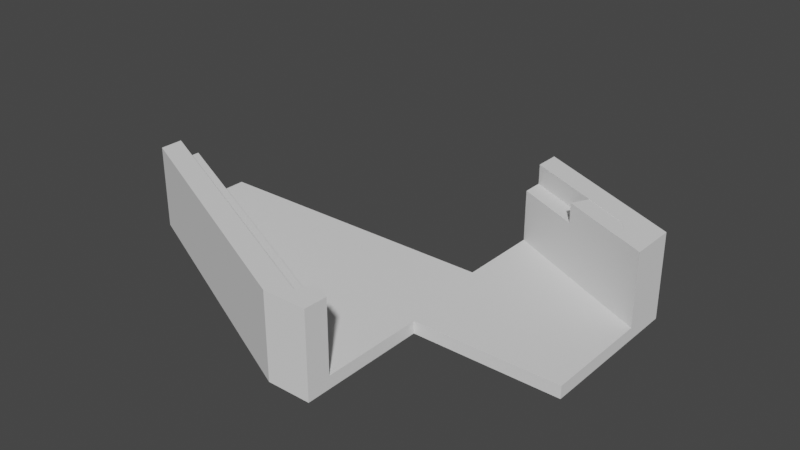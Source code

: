 # Source: Bottom-B.blend  (saved by Blender 2.81.16; exported with 4.5.12 LTS)
import bpy
from mathutils import Matrix  # noqa: F401  (used for matrix-valued properties, if any)

bpy.ops.wm.read_factory_settings(use_empty=True)
scene = bpy.context.scene
scene.name = 'Scene'

# ---- collections
col_collection = bpy.data.collections.new('Collection'); scene.collection.children.link(col_collection)

# ---- world
world_world = bpy.data.worlds.new('World'); scene.world = world_world
world_world.use_nodes = True; world_world.node_tree.nodes.clear()
_N = world_world.node_tree.nodes; _L = world_world.node_tree.links
n0 = _N.new('ShaderNodeOutputWorld'); n0.name = 'World Output'; n0.location = (300, 300)
n1 = _N.new('ShaderNodeBackground'); n1.name = 'Background'; n1.location = (10, 300)
n1.inputs[0].default_value = (0.05088, 0.05088, 0.05088, 1.0)
_L.new(n1.outputs[0], n0.inputs[0])
n0.is_active_output = True
world_world.color = (0.05088, 0.05088, 0.05088)
world_world.use_sun_shadow = False
world_world.sun_shadow_jitter_overblur = 0.0

# ---- meshes
me_leftbottom_b_000 = bpy.data.meshes.new('LeftBottom-B-000')
me_leftbottom_b_000.from_pydata([(50.08, 15.89, 20.62), (19.06, -47.37, 20.62), (19.9, -48.82, 20.62), (19.29, -46.93, 20.62), (53.69, 11.94, 20.62), (54.12, 9.632, 20.62), (18.62, -48.21, 20.62), (-19.74, -30.33, 20.62), (-19.1, -30.64, 20.62), (19.32, -46.86, 20.62), (19.3, -46.89, 20.62), (-38.6, -21.54, 20.62), (19.35, -46.81, 20.62), (19.05, -47.38, 20.62), (40.68, 20.25, 20.62), (0.4006, -39.73, 20.62), (18.89, -47.68, 20.62), (18.9, -47.66, 20.62), (18.67, -48.1, 20.62), (18.91, -47.64, 20.62), (19.01, -47.46, 20.62), (18.91, -47.65, 20.62), (23.73, -49.43, 20.62), (22.16, -49.44, 20.62), (22.95, -49.48, 20.62), (39.11, 17.24, 20.62), (39.13, 17.27, 20.62), (39.09, 17.19, 20.62), (21.39, -49.32, 20.62), (24.5, -49.28, 20.62), (20.63, -49.11, 20.62), (53.39, 12.66, 20.62), (52.54, 13.97, 20.62), (54.06, 10.41, 20.62), (53.92, 11.19, 20.62), (52.0, 14.55, 20.62), (53.0, 13.34, 20.62), (50.77, 15.52, 20.62), (51.41, 15.07, 20.62), (50.77, 15.52, 20.7), (50.1, 15.87, 20.7), (51.41, 15.07, 20.7), (50.79, 15.5, 20.7), (52.0, 14.55, 20.7), (51.43, 15.05, 20.7), (52.02, 14.53, 20.7), (52.98, 13.36, 20.7), (52.54, 13.97, 20.7), (53.01, 13.32, 20.7), (53.0, 13.34, 20.7), (53.4, 12.64, 20.7), (53.39, 12.66, 20.7), (53.7, 11.91, 20.7), (53.69, 11.94, 20.7), (53.92, 11.16, 20.7), (53.92, 11.19, 20.7), (54.06, 10.39, 20.7), (54.06, 10.41, 20.7), (54.11, 9.604, 20.7), (54.12, 9.632, 20.7), (24.5, -49.28, 20.7), (23.73, -49.43, 20.7), (24.47, -49.29, 20.7), (22.95, -49.48, 20.7), (23.7, -49.43, 20.7), (22.16, -49.44, 20.7), (22.92, -49.48, 20.7), (21.39, -49.32, 20.7), (22.13, -49.44, 20.7), (20.63, -49.11, 20.7), (21.36, -49.32, 20.7), (19.9, -48.82, 20.7), (20.6, -49.1, 20.7), (18.62, -48.21, 15.8), (40.68, 20.25, 15.8), (0.9846, -35.82, 15.8), (-38.94, -19.99, 15.8), (-39.52, -21.11, 15.8), (-18.98, -27.9, 15.8), (-20.14, -30.14, 15.8), (-0.7574, -39.17, 15.8), (-0.1774, -38.05, 15.8), (-20.14, -30.14, 18.21), (-0.7574, -39.17, 17.01), (-0.7574, -39.17, 19.41), (50.08, 15.89, 20.7), (-38.6, -21.54, 20.7), (-22.64, -28.98, 20.7), (-39.52, -21.11, 17.01), (16.36, -47.17, 20.7), (0.4006, -39.73, 20.7), (-15.56, -32.29, 20.7), (61.02, -0.002254, 0.0), (-19.1, -30.64, 20.7), (-18.64, -30.85, 20.7), (17.13, -47.53, 20.7), (18.98, -48.39, 20.7), (-42.55, 1.402, 0.0), (-42.54, 1.402, 0.0), (-42.54, 1.386, 0.0), (-42.54, 1.352, 0.0), (-42.55, 1.42, 0.0), (-42.55, 1.428, 0.0), (30.51, 26.05, 0.0), (-41.64, 1.352, 0.0), (-22.77, -0.1563, 0.0), (-21.32, -0.1563, 0.0), (30.51, -0.002254, 0.0), (-41.17, -26.13, 0.0), (-0.001384, -26.05, 0.0), (-0.001384, -0.002254, 0.0), (-30.51, -26.05, 0.0), (61.02, 5.736, 3.031), (61.02, 5.153, 3.031), (61.02, 3.088, 3.031), (20.79, -44.23, 20.62), (20.7, -44.19, 20.3), (20.7, -44.19, 18.32), (13.8, -40.98, 15.8), (12.65, -40.44, 15.8), (20.7, -44.19, 15.8), (20.7, -44.19, 20.62), (20.7, -44.19, 20.62), (20.7, -44.19, 20.62), (0.9846, -35.0, 15.8), (-40.96, -15.44, 15.8), (-23.03, -23.8, 15.8), (-22.82, -23.9, 15.8), (-21.69, -24.43, 15.8), (0.4576, -34.75, 15.8), (-3.136, -33.08, 15.8), (-18.98, -25.69, 15.8), (-19.37, -25.51, 15.8), (61.02, 5.736, 3.131), (61.02, 5.736, 3.099), (61.02, 5.736, 3.27), (61.02, 5.736, 20.7), (61.02, 5.736, 20.54), (58.51, 6.906, 20.7), (54.09, 8.966, 20.7), (58.58, 6.873, 20.7), (48.44, 11.6, 20.62), (48.37, 11.63, 20.62), (48.91, 11.38, 20.62), (49.33, 11.19, 20.62), (48.83, 11.42, 20.62), (49.98, 10.88, 20.62), (49.88, 10.93, 20.62), (49.41, 11.15, 20.62), (50.64, 10.58, 20.62), (50.5, 10.64, 20.62), (52.43, 9.739, 20.62), (52.04, 9.923, 20.62), (51.42, 10.21, 20.62), (51.2, 10.31, 20.62), (54.09, 8.966, 20.62), (54.09, 8.966, 20.63), (53.04, 9.454, 20.62), (36.71, 17.07, 15.8), (38.58, 16.2, 15.8), (38.58, 16.2, 20.32), (38.58, 16.2, 20.62), (39.17, 15.93, 20.62), (38.58, 16.2, 20.29), (38.58, 16.2, 20.16), (39.21, 15.91, 20.62), (47.2, 12.18, 20.62), (47.16, 12.2, 20.62), (42.53, 14.36, 20.62), (44.51, 13.43, 20.62), (44.92, 13.24, 20.62), (44.6, 13.39, 20.62), (44.7, 13.34, 20.62), (39.47, 15.78, 20.62), (42.46, 14.39, 20.62), (44.81, 13.29, 20.62), (42.41, 14.41, 20.62), (48.0, 11.8, 20.62), (47.95, 11.83, 20.62), (47.59, 12.0, 20.62), (47.54, 12.02, 20.62), (35.93, 17.43, 15.8), (61.02, -20.65, 1.725), (61.02, -20.65, 1.393), (61.02, -20.65, 3.031), (61.02, -20.65, 0.0), (25.13, -20.65, 3.031), (36.83, -20.65, 0.0), (30.51, -20.65, 0.0), (25.13, -20.65, 0.0), (25.13, -46.26, 3.031), (25.13, -21.46, 0.0), (25.13, -26.05, 0.0), (25.13, -30.64, 0.0), (25.13, -52.1, 2.728), (25.13, -52.1, 20.7), (25.13, -52.1, 18.33), (25.13, -52.1, 13.58), (25.13, -52.1, 5.531), (25.13, -52.1, 2.227), (25.13, -52.1, 2.604), (25.13, -49.92, 20.7), (25.13, -49.93, 20.7), (25.13, -49.92, 20.7), (25.13, -49.85, 20.7), (25.13, -49.84, 20.7), (25.13, -49.68, 20.7), (25.13, -49.41, 20.7), (25.13, -49.09, 20.7), (25.13, -52.1, 0.0), (25.13, -46.26, 20.62), (25.13, -47.56, 20.62), (25.13, -47.87, 20.62), (25.13, -48.17, 20.62), (25.13, -47.76, 20.62), (25.13, -48.46, 20.62), (25.13, -48.76, 20.62), (25.13, -49.05, 20.62), (25.13, -49.06, 20.62), (25.13, -49.09, 20.62), (25.13, -49.09, 20.69), (25.13, -52.1, 0.6491), (25.13, -52.1, 0.9269), (-52.67, -9.98, 3.031), (-52.67, -0.6672, 0.0), (-52.67, -0.7235, 0.0), (-52.67, -7.948, 0.0), (-52.67, -20.01, 0.0), (-52.67, -12.23, 0.0), (-52.67, -8.384, 0.0), (-52.67, -9.98, 15.8), (-52.67, -8.034, 0.0), (-52.67, -7.975, 0.0), (-52.67, -7.98, 0.0), (-52.67, -7.951, 0.0), (-52.67, -7.958, 0.0), (-52.67, -7.987, 0.0), (-52.67, -8.0, 0.0), (-52.67, -13.25, 15.8), (-52.67, -14.11, 15.8), (-52.67, -14.55, 15.8), (-52.67, -14.98, 15.8), (-52.67, -14.98, 16.19), (-52.67, -14.98, 19.56), (-52.67, -14.12, 15.8), (-52.67, -14.98, 20.62), (-52.67, -14.98, 20.62), (-52.67, -14.98, 20.27), (-52.67, -14.98, 20.69), (-52.67, -14.98, 20.7), (-52.67, -14.98, 20.7), (22.33, 3.469, 3.031), (1.23, 3.469, 0.0), (4.064, 3.469, 0.0), (22.33, 3.469, -3.815e-06), (-0.1993, 3.469, 0.0), (-18.55, 3.469, 0.0), (-18.75, 3.469, 0.0), (-18.85, 3.469, 0.0), (-22.74, 3.469, 0.0), (-20.1, 3.469, 0.0), (-39.47, 3.469, 0.0), (-39.25, 3.469, 0.0), (-40.31, 3.469, 0.0), (-40.3, 3.469, 0.0), (-40.3, 3.469, 0.0), (-40.26, 3.469, 0.0), (-40.29, 3.469, 0.0), (-42.52, 3.469, 0.0), (-40.34, 3.469, 0.0), (-40.34, 3.469, 0.0), (-40.33, 3.469, 0.0), (-40.32, 3.469, 0.0), (-50.4, 3.469, 0.0), (-50.38, 3.469, 0.0), (-52.67, 3.469, 0.0), (-52.67, 3.469, 3.031), (22.33, 28.82, 20.62), (22.33, 28.82, 20.62), (22.33, 28.82, 20.7), (22.33, 35.82, 20.7), (22.33, 28.82, 20.64), (22.33, 28.82, 20.62), (22.33, 28.8, 20.62), (22.33, 52.1, 7.862), (22.33, 23.78, 3.031), (22.33, 25.99, 0.0), (22.33, 28.8, 18.03), (22.33, 28.8, 15.8), (22.33, 28.8, 17.41), (22.33, 28.8, 17.42), (22.33, 28.79, 15.8), (22.33, 28.78, 15.8), (22.33, 26.82, 15.8), (22.33, 26.75, 15.8), (22.33, 23.78, 15.8), (22.33, 19.07, 0.0), (-29.97, 3.469, 3.031), (-26.09, 3.469, 0.6555), (-25.9, 3.469, 0.5396), (22.33, 38.04, 14.65), (22.33, 30.2, 18.06), (22.33, 28.81, 18.67), (22.33, 29.58, 18.33), (22.33, 28.81, 18.67), (-25.02, 3.469, 1.907e-06), (22.33, 28.8, 18.67), (-29.97, 3.469, 3.031), (34.31, 29.3, 0.0), (61.02, 16.84, 2.381), (54.76, 19.76, 20.7), (54.77, 19.76, 20.7), (53.41, 20.39, 20.7), (53.91, 20.16, 20.7), (55.1, 19.6, 20.7), (55.36, 19.48, 20.7), (51.68, 21.2, 20.7), (51.7, 21.19, 20.7), (52.88, 20.64, 20.7), (55.56, 19.39, 20.7), (55.69, 19.33, 20.7), (52.3, 20.91, 20.7), (52.86, 20.65, 20.7), (55.09, 19.61, 20.7), (52.28, 20.92, 20.7), (41.28, 26.05, 0.0), (55.56, 19.39, 20.7), (54.36, 19.95, 20.7), (61.02, 16.84, 20.7), (61.02, 16.84, 15.62), (61.02, 16.84, 6.69), (61.02, 16.84, 0.0), (61.02, 16.84, 1.405), (27.48, 32.49, 0.0), (46.45, 23.63, 20.7), (22.33, 34.88, 0.0), (22.33, 34.88, 20.7), (14.49, -52.1, 16.45), (14.49, -52.1, 20.7), (5.116, -47.73, 0.0), (14.49, -52.1, 7.951), (14.49, -52.1, 0.3742), (14.15, -51.94, 20.7), (14.49, -52.1, 0.0), (14.49, -52.1, 2.391), (14.49, -52.1, 7.406), (14.49, -52.1, 1.951), (14.49, -52.1, 2.169), (14.49, -52.1, 1.202), (8.988, -49.54, 20.7), (8.972, -49.53, 20.7), (8.97, -49.53, 20.7), (8.534, -49.33, 20.7), (8.447, -49.29, 20.7), (7.786, -48.98, 20.7), (10.51, -50.25, 20.7), (9.392, -49.73, 20.7), (9.383, -49.72, 20.7), (9.379, -49.72, 20.7), (9.052, -49.57, 20.7), (7.656, -48.92, 20.7), (6.333, -48.3, 20.7), (6.071, -48.18, 20.7), (5.518, -47.92, 20.7), (-5.924, -42.59, 20.7), (-8.292, -41.48, 20.7), (-0.001384, -45.35, 0.0), (-21.94, -35.12, 20.7), (-30.51, -31.12, 0.0), (-17.43, -37.22, 0.0), (-22.27, -34.96, 20.7), (-41.21, -26.13, 0.0), (-41.72, -25.89, 0.0), (-52.67, -20.79, 20.7), (-28.07, -32.26, 20.7), (-24.81, -33.78, 20.7), (-45.03, -24.35, 0.0), (-52.67, -20.79, 0.0), (-34.35, -29.33, 0.0), (-41.18, -26.14, 0.0)], [(251, 297), (256, 297), (276, 297), (276, 298), (276, 299), (262, 259), (283, 287), (280, 284), (280, 300), (280, 301), (280, 303), (287, 302), (287, 304)], [(0, 172, 175), (1, 2, 3), (0, 176, 174), (0, 169, 171), (0, 168, 169), (0, 165, 173), (0, 170, 167), (4, 146, 150), (5, 157, 155), (0, 171, 172), (0, 174, 168), (2, 211, 210, 115), (6, 7, 8), (9, 3, 10), (0, 175, 170), (3, 2, 10), (11, 8, 7), (13, 2, 1), (0, 277, 278, 14), (9, 2, 12), (15, 2, 6), (16, 2, 17), (10, 2, 9), (18, 2, 16), (6, 2, 18), (1, 19, 13), (2, 214, 211), (20, 21, 19), (19, 2, 13), (22, 23, 24), (25, 0, 26), (0, 173, 176), (27, 0, 25), (22, 28, 23), (29, 28, 22), (29, 30, 28), (5, 151, 157), (32, 141, 145), (33, 153, 152), (34, 149, 154), (19, 1, 20), (31, 148, 147), (35, 177, 142), (36, 143, 144), (37, 166, 180), (38, 179, 178), (26, 0, 14), (17, 19, 21), (17, 2, 19), (6, 8, 15), (7, 245, 246, 11), (3, 20, 1), (0, 37, 39), (39, 40, 0), (37, 38, 41), (37, 41, 42), (38, 35, 43), (43, 44, 38), (35, 45, 43), (32, 36, 46), (32, 46, 47), (36, 48, 49), (31, 50, 51), (4, 52, 53), (34, 54, 55), (33, 56, 57), (5, 58, 59), (29, 60, 208, 220), (29, 220, 219), (22, 61, 62), (22, 62, 29), (24, 63, 64), (24, 64, 22), (23, 65, 66), (23, 66, 24), (28, 67, 68), (28, 68, 23), (30, 69, 70), (30, 70, 28), (2, 71, 72), (2, 72, 30), (73, 116, 117), (73, 117, 120), (18, 73, 6), (16, 73, 18), (73, 3, 123, 116), (73, 16, 17), (73, 17, 21), (73, 21, 20), (73, 20, 3), (74, 26, 14), (74, 25, 26), (74, 27, 25), (74, 160, 161, 27), (74, 163, 160), (75, 119, 124), (76, 240, 241, 77), (78, 130, 131), (79, 80, 78), (81, 73, 75), (77, 79, 76), (81, 78, 80), (76, 78, 132, 128), (78, 75, 129, 130), (78, 76, 79), (75, 78, 81), (75, 118, 119), (80, 73, 81), (74, 292, 293, 158, 159), (79, 82, 83), (84, 83, 82), (79, 83, 80), (7, 82, 247, 245), (14, 283, 306, 287), (14, 287, 290), (14, 290, 289), (11, 86, 87), (11, 87, 8), (80, 83, 73), (84, 73, 83), (6, 73, 84), (88, 243, 247, 82), (77, 88, 79), (82, 79, 88), (84, 7, 6), (89, 15, 90), (15, 89, 2), (8, 91, 90), (8, 90, 15), (11, 246, 248), (11, 248, 250, 86), (84, 82, 7), (88, 242, 243), (77, 241, 242, 88), (92, 331, 332, 134, 112, 113), (67, 355, 342), (90, 365, 364), (95, 362, 361), (87, 374, 375), (96, 360, 354), (71, 353, 352), (72, 351, 350), (69, 349, 359), (70, 358, 357), (60, 207, 208), (67, 356, 355), (57, 55, 54), (65, 203, 204, 66), (66, 204, 205, 63), (68, 201, 203, 65), (67, 202, 201, 68), (63, 205, 206, 61), (61, 206, 207, 60), (63, 61, 64), (61, 60, 62), (51, 49, 48), (49, 47, 46), (47, 43, 45), (58, 138, 140, 59), (94, 90, 91), (48, 36, 31), (48, 31, 51), (40, 85, 0), (45, 35, 32), (45, 32, 47), (39, 37, 42), (69, 30, 72), (95, 2, 89), (56, 33, 5), (56, 5, 59), (65, 23, 68), (44, 41, 38), (96, 2, 95), (61, 22, 64), (60, 29, 62), (93, 8, 87), (58, 5, 155, 156), (58, 156, 139), (71, 2, 96), (63, 24, 66), (67, 28, 70), (46, 36, 49), (54, 34, 33), (54, 33, 57), (52, 4, 34), (52, 34, 55), (94, 8, 93), (91, 8, 94), (50, 31, 4), (50, 4, 53), (99, 100, 237, 236), (101, 102, 270, 271), (101, 97, 235, 234), (100, 99, 267, 266), (99, 98, 265, 267), (102, 268, 269), (102, 101, 234, 226), (97, 101, 271, 272), (98, 99, 236, 233), (98, 263, 264), (104, 261, 262), (107, 103, 92), (105, 259, 260), (105, 108, 371, 372), (103, 107, 110, 253, 254, 296), (92, 185, 187), (110, 109, 111), (109, 366, 369, 111), (109, 110, 191, 192), (106, 256, 255, 110), (110, 252, 253), (107, 188, 189, 191, 110), (111, 106, 110), (106, 257, 256), (106, 111, 108), (106, 258, 257), (105, 372, 376, 227, 228), (108, 105, 106), (111, 368, 378), (161, 162, 0, 27), (159, 164, 74), (115, 122, 12, 2), (180, 179, 38, 37), (137, 135, 330, 329), (113, 114, 182, 183, 92), (154, 153, 33, 34), (139, 138, 58), (152, 151, 5, 33), (150, 149, 34, 4), (142, 141, 32, 35), (147, 146, 4, 31), (135, 133, 309, 330), (178, 177, 35, 38), (128, 127, 244, 240, 76), (162, 165, 0), (181, 158, 293, 294), (164, 163, 74), (124, 129, 75), (122, 121, 9, 12), (145, 143, 36, 32), (131, 132, 78), (144, 148, 31, 36), (121, 123, 3, 9), (167, 166, 37, 0), (120, 118, 75, 73), (197, 196, 337, 340), (184, 182, 114), (186, 189, 188, 187, 185, 183, 182, 184), (193, 209, 343, 339), (200, 194, 344, 347), (212, 214, 2), (183, 185, 92), (215, 213, 2), (187, 188, 107, 92), (189, 186, 190, 210, 211, 214, 212, 213, 215, 216, 217, 218, 219, 220, 208, 207, 206, 205, 204, 203, 201, 202, 195, 196, 197, 198, 194, 200, 199, 222, 221, 209, 193, 192, 191), (210, 190, 223, 230, 125, 126, 127, 128, 132, 131, 130, 129, 124, 119, 118, 120, 117, 116, 123, 121, 122, 115), (222, 199, 346, 348), (198, 197, 340, 345), (196, 195, 338, 337), (219, 218, 30, 29), (218, 217, 2, 30), (213, 212, 2), (217, 216, 2), (216, 215, 2), (224, 275, 273), (238, 239, 126, 125), (229, 231, 100, 104), (230, 238, 125), (225, 224, 273, 274), (250, 249, 87, 86), (239, 244, 127, 126), (228, 229, 104, 105), (232, 235, 97), (233, 232, 97, 98), (231, 237, 100), (249, 373, 374, 87), (274, 268, 102, 226, 225), (286, 335, 333, 103), (281, 277, 0, 85), (296, 286, 103), (266, 261, 104, 100), (279, 281, 85), (282, 283, 14), (262, 305, 259, 105, 104), (295, 285, 112, 134, 133, 135, 137, 136, 140, 138, 139, 156, 155, 157, 151, 152, 153, 154, 149, 150, 146, 147, 148, 144, 143, 145, 141, 142, 177, 178, 179, 180, 166, 167, 170, 175, 172, 171, 169, 168, 174, 176, 173, 165, 162, 161, 160, 163, 164, 159, 158, 181), (294, 295, 181), (278, 282, 14), (251, 254, 253, 252, 255, 256, 257, 258, 260, 259, 305, 262, 261, 266, 267, 265, 264, 263, 272, 271, 270, 269, 268, 274, 273, 275, 276, 307), (255, 252, 110), (289, 288, 74, 14), (285, 251, 307, 276, 223, 190, 186, 184, 114, 113, 112), (288, 291, 74), (269, 270, 102), (264, 265, 98), (272, 263, 98, 97), (291, 292, 74), (260, 258, 106, 105), (296, 285, 295, 294, 293, 292, 291, 288, 289, 290, 287, 306, 283, 282, 278, 277, 281, 279, 336, 335, 286), (312, 318, 44, 43), (332, 309, 133, 134), (323, 311, 50, 53), (325, 331, 92, 103), (320, 328, 329, 330, 309, 332, 331, 325, 308, 333, 335, 336, 334, 316, 317, 324, 321, 322, 318, 312, 313, 327, 310, 311, 323, 314, 315, 326, 319), (308, 325, 103), (321, 324, 39, 42), (333, 308, 103), (310, 327, 49, 51), (315, 314, 52, 55), (328, 320, 59, 140, 136), (314, 323, 53, 52), (317, 316, 85, 40), (329, 328, 136, 137), (313, 312, 43, 47), (326, 315, 55, 57), (320, 319, 56, 59), (334, 336, 279, 85), (324, 317, 40, 39), (322, 321, 42, 41), (319, 326, 57, 56), (316, 334, 85), (318, 322, 41, 44), (311, 310, 51, 50), (327, 313, 47, 49), (376, 377, 227), (352, 351, 72, 71), (339, 366, 109, 192, 193), (363, 362, 95, 89), (342, 338, 195, 202, 67), (357, 356, 67, 70), (359, 358, 70, 69), (348, 341, 221, 222), (369, 368, 111), (354, 353, 71, 96), (345, 344, 194, 198), (367, 365, 90, 94), (378, 379, 108, 111), (341, 343, 209, 221), (375, 370, 93, 87), (347, 346, 199, 200), (370, 367, 94, 93), (374, 373, 377, 376, 372, 371, 379, 378, 368, 369, 366, 339, 343, 341, 348, 346, 347, 344, 345, 340, 337, 338, 342, 355, 356, 357, 358, 359, 349, 350, 351, 352, 353, 354, 360, 361, 362, 363, 364, 365, 367, 370, 375), (361, 360, 96, 95), (377, 373, 249, 250, 248, 246, 245, 247, 243, 242, 241, 240, 244, 239, 238, 230, 223, 276, 275, 224, 225, 226, 234, 235, 232, 233, 236, 237, 231, 229, 228, 227), (364, 363, 89, 90), (379, 371, 108), (350, 349, 69, 72)])
_uv = me_leftbottom_b_000.uv_layers.new(name='UVMap')
_uv.uv.foreach_set('vector', [0.0, 0.0, 0.0, 0.0, 0.0, 0.0, 0.0, 0.0, 0.0, 0.0, 0.0, 0.0, 0.0, 0.0, 0.0, 0.0, 0.0, 0.0, 0.0, 0.0, 0.0, 0.0, 0.0, 0.0, 0.0, 0.0, 0.0, 0.0, 0.0, 0.0, 0.0, 0.0, 0.0, 0.0, 0.0, 0.0, 0.0, 0.0, 0.0, 0.0, 0.0, 0.0, 0.0, 0.0, 0.0, 0.0, 0.0, 0.0, 0.0, 0.0, 0.0, 0.0, 0.0, 0.0, 0.0, 0.0, 0.0, 0.0, 0.0, 0.0, 0.0, 0.0, 0.0, 0.0, 0.0, 0.0, 0.0, 0.0, 0.0, 0.0, 0.0, 0.0, 0.0, 0.0, 0.0, 0.0, 0.0, 0.0, 0.0, 0.0, 0.0, 0.0, 0.0, 0.0, 0.0, 0.0, 0.0, 0.0, 0.0, 0.0, 0.0, 0.0, 0.0, 0.0, 0.0, 0.0, 0.0, 0.0, 0.0, 0.0, 0.0, 0.0, 0.0, 0.0, 0.0, 0.0, 0.0, 0.0, 0.0, 0.0, 0.0, 0.0, 0.0, 0.0, 0.0, 0.0, 0.0, 0.0, 0.0, 0.0, 0.0, 0.0, 0.0, 0.0, 0.0, 0.0, 0.0, 0.0, 0.0, 0.0, 0.0, 0.0, 0.0, 0.0, 0.0, 0.0, 0.0, 0.0, 0.0, 0.0, 0.0, 0.0, 0.0, 0.0, 0.0, 0.0, 0.0, 0.0, 0.0, 0.0, 0.0, 0.0, 0.0, 0.0, 0.0, 0.0, 0.0, 0.0, 0.0, 0.0, 0.0, 0.0, 0.0, 0.0, 0.0, 0.0, 0.0, 0.0, 0.0, 0.0, 0.0, 0.0, 0.0, 0.0, 0.0, 0.0, 0.0, 0.0, 0.0, 0.0, 0.0, 0.0, 0.0, 0.0, 0.0, 0.0, 0.0, 0.0, 0.0, 0.0, 0.0, 0.0, 0.0, 0.0, 0.0, 0.0, 0.0, 0.0, 0.0, 0.0, 0.0, 0.0, 0.0, 0.0, 0.0, 0.0, 0.0, 0.0, 0.0, 0.0, 0.0, 0.0, 0.0, 0.0, 0.0, 0.0, 0.0, 0.0, 0.0, 0.0, 0.0, 0.0, 0.0, 0.0, 0.0, 0.0, 0.0, 0.0, 0.0, 0.0, 0.0, 0.0, 0.0, 0.0, 0.0, 0.0, 0.0, 0.0, 0.0, 0.0, 0.0, 0.0, 0.0, 0.0, 0.0, 0.0, 0.0, 0.0, 0.0, 0.0, 0.0, 0.0, 0.0, 0.0, 0.0, 0.0, 0.0, 0.0, 0.0, 0.0, 0.0, 0.0, 0.0, 0.0, 0.0, 0.0, 0.0, 0.0, 0.0, 0.0, 0.0, 0.0, 0.0, 0.0, 0.0, 0.0, 0.0, 0.0, 0.0, 0.0, 0.0, 0.0, 0.0, 0.0, 0.0, 0.0, 0.0, 0.0, 0.0, 0.0, 0.0, 0.0, 0.0, 0.0, 0.0, 0.0, 0.0, 0.0, 0.0, 0.0, 0.0, 0.0, 0.0, 0.0, 0.0, 0.0, 0.0, 0.0, 0.0, 0.0, 0.0, 0.0, 0.0, 0.0, 0.0, 0.0, 0.0, 0.0, 0.0, 0.0, 0.0, 0.0, 0.0, 0.0, 0.0, 0.0, 0.0, 0.0, 0.0, 0.0, 0.0, 0.0, 0.0, 0.0, 0.0, 0.0, 0.0, 0.0, 0.0, 0.0, 0.0, 0.0, 0.0, 0.0, 0.0, 0.0, 0.0, 0.0, 0.0, 0.0, 0.0, 0.0, 0.0, 0.0, 0.0, 0.0, 0.0, 0.0, 0.0, 0.0, 0.0, 0.0, 0.0, 0.0, 0.0, 0.0, 0.0, 0.0, 0.0, 0.0, 0.0, 0.0, 0.0, 0.0, 0.0, 0.0, 0.0, 0.0, 0.0, 0.0, 0.0, 0.0, 0.0, 0.0, 0.0, 0.0, 0.0, 0.0, 0.0, 0.0, 0.0, 0.0, 0.0, 0.0, 0.0, 0.0, 0.0, 0.0, 0.0, 0.0, 0.0, 0.0, 0.0, 0.0, 0.0, 0.0, 0.0, 0.0, 0.0, 0.0, 0.0, 0.0, 0.0, 0.0, 0.0, 0.0, 0.0, 0.0, 0.0, 0.0, 0.0, 0.0, 0.0, 0.0, 0.0, 0.0, 0.0, 0.0, 0.0, 0.0, 0.0, 0.0, 0.0, 0.0, 0.0, 0.0, 0.0, 0.0, 0.0, 0.0, 0.0, 0.0, 0.0, 0.0, 0.0, 0.0, 0.0, 0.0, 0.0, 0.0, 0.0, 0.0, 0.0, 0.0, 0.0, 0.0, 0.0, 0.0, 0.0, 0.0, 0.0, 0.0, 0.0, 0.0, 0.0, 0.0, 0.0, 0.0, 0.0, 0.0, 0.0, 0.0, 0.0, 0.0, 0.0, 0.0, 0.0, 0.0, 0.0, 0.0, 0.0, 0.0, 0.0, 0.0, 0.0, 0.0, 0.0, 0.0, 0.0, 0.0, 0.0, 0.0, 0.0, 0.0, 0.0, 0.0, 0.0, 0.0, 0.0, 0.0, 0.0, 0.0, 0.0, 0.0, 0.0, 0.0, 0.0, 0.0, 0.0, 0.0, 0.0, 0.0, 0.0, 0.0, 0.0, 0.0, 0.0, 0.0, 0.0, 0.0, 0.0, 0.0, 0.0, 0.0, 0.0, 0.0, 0.0, 0.0, 0.0, 0.0, 0.0, 0.0, 0.0, 0.0, 0.0, 0.0, 0.0, 0.0, 0.0, 0.0, 0.0, 0.0, 0.0, 0.0, 0.0, 0.0, 0.0, 0.0, 0.0, 0.0, 0.0, 0.0, 0.0, 0.0, 0.0, 0.0, 0.0, 0.0, 0.0, 0.0, 0.0, 0.0, 0.0, 0.0, 0.0, 0.0, 0.0, 0.0, 0.0, 0.0, 0.0, 0.0, 0.0, 0.0, 0.0, 0.0, 0.0, 0.0, 0.0, 0.0, 0.0, 0.0, 0.0, 0.0, 0.0, 0.0, 0.0, 0.0, 0.0, 0.0, 0.0, 0.0, 0.0, 0.0, 0.0, 0.0, 0.0, 0.0, 0.0, 0.0, 0.0, 0.0, 0.0, 0.0, 0.0, 0.0, 0.0, 0.0, 0.0, 0.0, 0.0, 0.0, 0.0, 0.0, 0.0, 0.0, 0.0, 0.0, 0.0, 0.0, 0.0, 0.0, 0.0, 0.0, 0.0, 0.0, 0.0, 0.0, 0.0, 0.0, 0.0, 0.0, 0.0, 0.0, 0.0, 0.0, 0.0, 0.0, 0.0, 0.0, 0.0, 0.0, 0.0, 0.0, 0.0, 0.0, 0.0, 0.0, 0.0, 0.0, 0.0, 0.0, 0.0, 0.0, 0.0, 0.0, 0.0, 0.0, 0.0, 0.0, 0.0, 0.0, 0.0, 0.0, 0.0, 0.0, 0.0, 0.0, 0.0, 0.0, 0.0, 0.0, 0.0, 0.0, 0.0, 0.0, 0.0, 0.0, 0.0, 0.0, 0.0, 0.0, 0.0, 0.0, 0.0, 0.0, 0.0, 0.0, 0.0, 0.0, 0.0, 0.0, 0.0, 0.0, 0.0, 0.0, 0.0, 0.0, 0.0, 0.0, 0.0, 0.0, 0.0, 0.0, 0.0, 0.0, 0.0, 0.0, 0.0, 0.0, 0.0, 0.0, 0.0, 0.0, 0.0, 0.0, 0.0, 0.0, 0.0, 0.0, 0.0, 0.0, 0.0, 0.0, 0.0, 0.0, 0.0, 0.0, 0.0, 0.0, 0.0, 0.0, 0.0, 0.0, 0.0, 0.0, 0.0, 0.0, 0.0, 0.0, 0.0, 0.0, 0.0, 0.0, 0.0, 0.0, 0.0, 0.0, 0.0, 0.0, 0.0, 0.0, 0.0, 0.0, 0.0, 0.0, 0.0, 0.0, 0.0, 0.0, 0.0, 0.0, 0.0, 0.0, 0.0, 0.0, 0.0, 0.0, 0.0, 0.0, 0.0, 0.0, 0.0, 0.0, 0.0, 0.0, 0.0, 0.0, 0.0, 0.0, 0.0, 0.0, 0.0, 0.0, 0.0, 0.0, 0.0, 0.0, 0.0, 0.0, 0.0, 0.0, 0.0, 0.0, 0.0, 0.0, 0.0, 0.0, 0.0, 0.0, 0.0, 0.0, 0.0, 0.0, 0.0, 0.0, 0.0, 0.0, 0.0, 0.0, 0.0, 0.0, 0.0, 0.0, 0.0, 0.0, 0.0, 0.0, 0.0, 0.0, 0.0, 0.0, 0.0, 0.0, 0.0, 0.0, 0.0, 0.0, 0.0, 0.0, 0.0, 0.0, 0.0, 0.0, 0.0, 0.0, 0.0, 0.0, 0.0, 0.0, 0.0, 0.0, 0.0, 0.0, 0.0, 0.0, 0.0, 0.0, 0.0, 0.0, 0.0, 0.0, 0.0, 0.0, 0.0, 0.0, 0.0, 0.0, 0.0, 0.0, 0.0, 0.0, 0.0, 0.0, 0.0, 0.0, 0.0, 0.0, 0.0, 0.0, 0.0, 0.0, 0.0, 0.0, 0.0, 0.0, 0.0, 0.0, 0.0, 0.0, 0.0, 0.0, 0.0, 0.0, 0.0, 0.0, 0.0, 0.0, 0.0, 0.0, 0.0, 0.0, 0.0, 0.0, 0.0, 0.0, 0.0, 0.0, 0.0, 0.0, 0.0, 0.0, 0.0, 0.0, 0.0, 0.0, 0.0, 0.0, 0.0, 0.0, 0.0, 0.0, 0.0, 0.0, 0.0, 0.0, 0.0, 0.0, 0.0, 0.0, 0.0, 0.0, 0.0, 0.0, 0.0, 0.0, 0.0, 0.0, 0.0, 0.0, 0.0, 0.0, 0.0, 0.0, 0.0, 0.0, 0.0, 0.0, 0.0, 0.0, 0.0, 0.0, 0.0, 0.0, 0.0, 0.0, 0.0, 0.0, 0.0, 0.0, 0.0, 0.0, 0.0, 0.0, 0.0, 0.0, 0.0, 0.0, 0.0, 0.0, 0.0, 0.0, 0.0, 0.0, 0.0, 0.0, 0.0, 0.0, 0.0, 0.0, 0.0, 0.0, 0.0, 0.0, 0.0, 0.0, 0.0, 0.0, 0.0, 0.0, 0.0, 0.0, 0.0, 0.0, 0.0, 0.0, 0.0, 0.0, 0.0, 0.0, 0.0, 0.0, 0.0, 0.0, 0.0, 0.0, 0.0, 0.0, 0.0, 0.0, 0.0, 0.0, 0.0, 0.0, 0.0, 0.0, 0.0, 0.0, 0.0, 0.0, 0.0, 0.0, 0.0, 0.0, 0.0, 0.0, 0.0, 0.0, 0.0, 0.0, 0.0, 0.0, 0.0, 0.0, 0.0, 0.0, 0.0, 0.0, 0.0, 0.0, 0.0, 0.0, 0.0, 0.0, 0.0, 0.0, 0.0, 0.0, 0.0, 0.0, 0.0, 0.0, 0.0, 0.0, 0.0, 0.0, 0.0, 0.0, 0.0, 0.0, 0.0, 0.0, 0.0, 0.0, 0.0, 0.0, 0.0, 0.0, 0.0, 0.0, 0.0, 0.0, 0.0, 0.0, 0.0, 0.0, 0.0, 0.0, 0.0, 0.0, 0.0, 0.0, 0.0, 0.0, 0.0, 0.0, 0.0, 0.0, 0.0, 0.0, 0.0, 0.0, 0.0, 0.0, 0.0, 0.0, 0.0, 0.0, 0.0, 0.0, 0.0, 0.0, 0.0, 0.0, 0.0, 0.0, 0.0, 0.0, 0.0, 0.0, 0.0, 0.0, 0.0, 0.0, 0.0, 0.0, 0.0, 0.0, 0.0, 0.0, 0.0, 0.0, 0.0, 0.0, 0.0, 0.0, 0.0, 0.0, 0.0, 0.0, 0.0, 0.0, 0.0, 0.0, 0.0, 0.0, 0.0, 0.0, 0.0, 0.0, 0.0, 0.0, 0.0, 0.0, 0.0, 0.0, 0.0, 0.0, 0.0, 0.0, 0.0, 0.0, 0.0, 0.0, 0.0, 0.0, 0.0, 0.0, 0.0, 0.0, 0.0, 0.0, 0.0, 0.0, 0.0, 0.0, 0.0, 0.0, 0.0, 0.0, 0.0, 0.0, 0.0, 0.0, 0.0, 0.0, 0.0, 0.0, 0.0, 0.0, 0.0, 0.0, 0.0, 0.0, 0.0, 0.0, 0.0, 0.0, 0.0, 0.0, 0.0, 0.0, 0.0, 0.0, 0.0, 0.0, 0.0, 0.0, 0.0, 0.0, 0.0, 0.0, 0.0, 0.0, 0.0, 0.0, 0.0, 0.0, 0.0, 0.0, 0.0, 0.0, 0.0, 0.0, 0.0, 0.0, 0.0, 0.0, 0.0, 0.0, 0.0, 0.0, 0.0, 0.0, 0.0, 0.0, 0.0, 0.0, 0.0, 0.0, 0.0, 0.0, 0.0, 0.0, 0.0, 0.0, 0.0, 0.0, 0.0, 0.0, 0.0, 0.0, 0.0, 0.0, 0.0, 0.0, 0.0, 0.0, 0.0, 0.0, 0.0, 0.0, 0.0, 0.0, 0.0, 0.0, 0.0, 0.0, 0.0, 0.0, 0.0, 0.0, 0.0, 0.0, 0.0, 0.0, 0.0, 0.0, 0.0, 0.0, 0.0, 0.0, 0.0, 0.0, 0.0, 0.0, 0.0, 0.0, 0.0, 0.0, 0.0, 0.0, 0.0, 0.0, 0.0, 0.0, 0.0, 0.0, 0.0, 0.0, 0.0, 0.0, 0.0, 0.0, 0.0, 0.0, 0.0, 0.0, 0.0, 0.0, 0.0, 0.0, 0.0, 0.0, 0.0, 0.0, 0.0, 0.0, 0.0, 0.0, 0.0, 0.0, 0.0, 0.0, 0.0, 0.0, 0.0, 0.0, 0.0, 0.0, 0.0, 0.0, 0.0, 0.0, 0.0, 0.0, 0.0, 0.0, 0.0, 0.0, 0.0, 0.0, 0.0, 0.0, 0.0, 0.0, 0.0, 0.0, 0.0, 0.0, 0.0, 0.0, 0.0, 0.0, 0.0, 0.0, 0.0, 0.0, 0.0, 0.0, 0.0, 0.0, 0.0, 0.0, 0.0, 0.0, 0.0, 0.0, 0.0, 0.0, 0.0, 0.0, 0.0, 0.0, 0.0, 0.0, 0.0, 0.0, 0.0, 0.0, 0.0, 0.0, 0.0, 0.0, 0.0, 0.0, 0.0, 0.0, 0.0, 0.0, 0.0, 0.0, 0.0, 0.0, 0.0, 0.0, 0.0, 0.0, 0.0, 0.0, 0.0, 0.0, 0.0, 0.0, 0.0, 0.0, 0.0, 0.0, 0.0, 0.0, 0.0, 0.0, 0.0, 0.0, 0.0, 0.0, 0.0, 0.0, 0.0, 0.0, 0.0, 0.0, 0.0, 0.0, 0.0, 0.0, 0.0, 0.0, 0.0, 0.0, 0.0, 0.0, 0.0, 0.0, 0.0, 0.0, 0.0, 0.0, 0.0, 0.0, 0.0, 0.0, 0.0, 0.0, 0.0, 0.0, 0.0, 0.0, 0.0, 0.0, 0.0, 0.0, 0.0, 0.0, 0.0, 0.0, 0.0, 0.0, 0.0, 0.0, 0.0, 0.0, 0.0, 0.0, 0.0, 0.0, 0.0, 0.0, 0.0, 0.0, 0.0, 0.0, 0.0, 0.0, 0.0, 0.0, 0.0, 0.0, 0.0, 0.0, 0.0, 0.0, 0.0, 0.0, 0.0, 0.0, 0.0, 0.0, 0.0, 0.0, 0.0, 0.0, 0.0, 0.0, 0.0, 0.0, 0.0, 0.0, 0.0, 0.0, 0.0, 0.0, 0.0, 0.0, 0.0, 0.0, 0.0, 0.0, 0.0, 0.0, 0.0, 0.0, 0.0, 0.0, 0.0, 0.0, 0.0, 0.0, 0.0, 0.0, 0.0, 0.0, 0.0, 0.0, 0.0, 0.0, 0.0, 0.0, 0.0, 0.0, 0.0, 0.0, 0.0, 0.0, 0.0, 0.0, 0.0, 0.0, 0.0, 0.0, 0.0, 0.0, 0.0, 0.0, 0.0, 0.0, 0.0, 0.0, 0.0, 0.0, 0.0, 0.0, 0.0, 0.0, 0.0, 0.0, 0.0, 0.0, 0.0, 0.0, 0.0, 0.0, 0.0, 0.0, 0.0, 0.0, 0.0, 0.0, 0.0, 0.0, 0.0, 0.0, 0.0, 0.0, 0.0, 0.0, 0.0, 0.0, 0.0, 0.0, 0.0, 0.0, 0.0, 0.0, 0.0, 0.0, 0.0, 0.0, 0.0, 0.0, 0.0, 0.0, 0.0, 0.0, 0.0, 0.0, 0.0, 0.0, 0.0, 0.0, 0.0, 0.0, 0.0, 0.0, 0.0, 0.0, 0.0, 0.0, 0.0, 0.0, 0.0, 0.0, 0.0, 0.0, 0.0, 0.0, 0.0, 0.0, 0.0, 0.0, 0.0, 0.0, 0.0, 0.0, 0.0, 0.0, 0.0, 0.0, 0.0, 0.0, 0.0, 0.0, 0.0, 0.0, 0.0, 0.0, 0.0, 0.0, 0.0, 0.0, 0.4887, 0.75, 0.5016, 0.75, 0.5016, 0.7729, 0.5016, 0.7999, 0.5016, 0.903, 0.4957, 0.903, 0.4942, 0.903, 0.4887, 0.903, 0.0, 0.0, 0.0, 0.0, 0.0, 0.0, 0.0, 0.0, 0.0, 0.0, 0.0, 0.0, 0.0, 0.0, 0.0, 0.0, 0.0, 0.0, 0.0, 0.0, 0.0, 0.0, 0.0, 0.0, 0.0, 0.0, 0.0, 0.0, 0.0, 0.0, 0.0, 0.0, 0.0, 0.0, 0.0, 0.0, 0.0, 0.0, 0.0, 0.0, 0.0, 0.0, 0.5016, 0.75, 0.4887, 0.75, 0.4887, 0.6408, 0.4137, 0.6408, 0.4137, 0.6353, 0.4137, 0.6344, 0.4137, 0.634, 0.4137, 0.6327, 0.4137, 0.6314, 0.4137, 0.6302, 0.4137, 0.6289, 0.4137, 0.6289, 0.4137, 0.6287, 0.4134, 0.6287, 0.4133, 0.6287, 0.4133, 0.6274, 0.4133, 0.6262, 0.4133, 0.6255, 0.4133, 0.6255, 0.4133, 0.6252, 0.4133, 0.6252, 0.4133, 0.6252, 0.4133, 0.6159, 0.4235, 0.6159, 0.4437, 0.6159, 0.478, 0.6159, 0.49, 0.6159, 0.4905, 0.6159, 0.4921, 0.6159, 0.4976, 0.6159, 0.4988, 0.6159, 0.5016, 0.6159, 0.5016, 0.7074, 0.5016, 0.727, 0.5016, 0.7465, 0.4754, 0.7953, 0.375, 0.7953, 0.375, 0.9354, 0.4479, 0.9354, 0.4479, 0.9143, 0.4479, 0.882, 0.4479, 0.8816, 0.4479, 0.8796, 0.4479, 0.8754, 0.4479, 0.8747, 0.4479, 0.8462, 0.4479, 0.8397, 0.4479, 0.8388, 0.4479, 0.8177, 0.4479, 0.8157, 0.4479, 0.8032, 0.4623, 0.8032, 0.4736, 0.8032, 0.4754, 0.8032, 0.4754, 0.8032, 0.4754, 0.8032, 0.4754, 0.8031, 0.0, 0.0, 0.0, 0.0, 0.0, 0.0, 0.0, 0.0, 0.0, 0.0, 0.0, 0.0, 0.0, 0.0, 0.0, 0.0, 0.0, 0.0, 0.0, 0.0, 0.0, 0.0, 0.0, 0.0, 0.0, 0.0, 0.0, 0.0, 0.0, 0.0, 0.0, 0.0, 0.0, 0.0, 0.0, 0.0, 0.0, 0.0, 0.0, 0.0, 0.0, 0.0, 0.0, 0.0, 0.0, 0.0, 0.0, 0.0, 0.0, 0.0, 0.0, 0.0, 0.0, 0.0, 0.0, 0.0, 0.0, 0.0, 0.0, 0.0, 0.0, 0.0, 0.0, 0.0, 0.0, 0.0, 0.0, 0.0, 0.0, 0.0, 0.0, 0.0, 0.0, 0.0, 0.0, 0.0, 0.0, 0.0, 0.0, 0.0, 0.0, 0.0, 0.0, 0.0, 0.0, 0.0, 0.0, 0.0, 0.0, 0.0, 0.0, 0.0, 0.0, 0.0, 0.0, 0.0, 0.0, 0.0, 0.0, 0.0, 0.0, 0.0, 0.0, 0.0, 0.0, 0.0, 0.0, 0.0, 0.0, 0.0, 0.0, 0.0, 0.0, 0.0, 0.0, 0.0, 0.0, 0.0, 0.0, 0.0, 0.0, 0.0, 0.0, 0.0, 0.0, 0.0, 0.0, 0.0, 0.0, 0.0, 0.0, 0.0, 0.0, 0.0, 0.0, 0.0, 0.0, 0.0, 0.0, 0.0, 0.0, 0.0, 0.0, 0.0, 0.0, 0.0, 0.0, 0.0, 0.0, 0.0, 0.0, 0.0, 0.0, 0.0, 0.0, 0.0, 0.0, 0.0, 0.0, 0.0, 0.0, 0.0, 0.0, 0.0, 0.0, 0.0, 0.0, 0.0, 0.0, 0.0, 0.0, 0.0, 0.0, 0.0, 0.0, 0.0, 0.0, 0.0, 0.0, 0.0, 0.0, 0.0, 0.0, 0.0, 0.0, 0.0, 0.0, 0.0, 0.0, 0.0, 0.0, 0.0, 0.0, 0.0, 0.0, 0.0, 0.0, 0.0, 0.0, 0.0, 0.0, 0.0, 0.0, 0.0, 0.0, 0.0, 0.0, 0.0, 0.4479, 0.4038, 0.375, 0.4038, 0.375, 0.4735, 0.3754, 0.4735, 0.3756, 0.4735, 0.3764, 0.4735, 0.4749, 0.4735, 0.4759, 0.4735, 0.4759, 0.4691, 0.4759, 0.469, 0.4759, 0.461, 0.4755, 0.461, 0.4754, 0.461, 0.4754, 0.4591, 0.4754, 0.458, 0.4754, 0.4573, 0.4754, 0.4562, 0.4754, 0.4558, 0.4754, 0.4548, 0.4754, 0.4546, 0.4754, 0.4536, 0.4754, 0.4534, 0.4754, 0.4526, 0.4754, 0.4525, 0.4754, 0.4517, 0.4754, 0.4516, 0.4754, 0.4509, 0.4754, 0.4507, 0.4754, 0.4501, 0.4754, 0.45, 0.4754, 0.4493, 0.4754, 0.4492, 0.4754, 0.4486, 0.4754, 0.4485, 0.4754, 0.4445, 0.4754, 0.4443, 0.4754, 0.4441, 0.4754, 0.4439, 0.4754, 0.4438, 0.4754, 0.4402, 0.4754, 0.4401, 0.4754, 0.44, 0.4754, 0.4347, 0.4754, 0.4342, 0.4754, 0.4342, 0.4754, 0.4331, 0.4737, 0.4331, 0.4735, 0.4331, 0.4728, 0.4331, 0.4479, 0.4331, 0.4479, 0.4297, 0.4479, 0.4283, 0.0, 0.0, 0.0, 0.0, 0.0, 0.0, 0.0, 0.0, 0.0, 0.0, 0.0, 0.0, 0.4887, 0.25, 0.5016, 0.25, 0.5016, 0.2976, 0.5016, 0.305, 0.5016, 0.3087, 0.5016, 0.3566, 0.5016, 0.3571, 0.5016, 0.3573, 0.5016, 0.3606, 0.5016, 0.3675, 0.5016, 0.3734, 0.5016, 0.4105, 0.5016, 0.4111, 0.5016, 0.4131, 0.5016, 0.4132, 0.5016, 0.4132, 0.5016, 0.4133, 0.5016, 0.4133, 0.5016, 0.4133, 0.5016, 0.4133, 0.5016, 0.4133, 0.5016, 0.4134, 0.5016, 0.419, 0.5016, 0.4395, 0.5016, 0.4396, 0.5016, 0.4455, 0.4887, 0.4455, 0.4887, 0.3863, 0.0, 0.0, 0.0, 0.0, 0.0, 0.0, 0.0, 0.0, 0.0, 0.0, 0.0, 0.0, 0.0, 0.0, 0.2788, 0.5, 0.2924, 0.5739, 0.2144, 0.6626, 0.1806, 0.7011, 0.1896, 0.75, 0.3297, 0.75, 0.3127, 0.6569, 0.3661, 0.596, 0.3503, 0.5096, 0.3489, 0.5021, 0.3485, 0.5, 0.0, 0.0, 0.0, 0.0, 0.0, 0.0, 0.0, 0.0, 0.0, 0.0, 0.0, 0.0, 0.0, 0.0, 0.0, 0.0, 0.0, 0.0, 0.0, 0.0, 0.0, 0.0, 0.0, 0.0, 0.0, 0.0, 0.0, 0.0, 0.0, 0.0, 0.0, 0.0, 0.0, 0.0, 0.0, 0.0, 0.0, 0.0, 0.0, 0.0, 0.5016, 0.2211, 0.4887, 0.2123, 0.4342, 0.2123, 0.4342, 0.2068, 0.4342, 0.2067, 0.4342, 0.2031, 0.4342, 0.203, 0.4342, 0.203, 0.4274, 0.203, 0.4273, 0.203, 0.4247, 0.203, 0.422, 0.203, 0.4137, 0.203, 0.4137, 0.203, 0.4137, 0.203, 0.4137, 0.203, 0.4136, 0.203, 0.4133, 0.203, 0.4133, 0.1917, 0.5016, 0.1917, 0.5016, 0.2082, 0.0, 0.0, 0.0, 0.0, 0.0, 0.0, 0.0, 0.0, 0.0, 0.0, 0.0, 0.0, 0.0, 0.0, 0.0, 0.0, 0.0, 0.0, 0.0, 0.0, 0.0, 0.0, 0.0, 0.0, 0.0, 0.0, 0.0, 0.0, 0.0, 0.0, 0.0, 0.0, 0.5686, 0.7806, 0.5686, 0.7608, 0.5514, 0.7608, 0.5213, 0.7608, 0.5068, 0.7608, 0.5035, 0.7608, 0.4987, 0.7608, 0.4987, 0.8343, 0.4987, 0.8602, 0.4987, 0.8856, 0.4987, 0.9047, 0.5686, 0.9047, 0.5686, 0.815, 0.5686, 0.7955, 0.5686, 0.7955, 0.5686, 0.7933, 0.5686, 0.7932, 0.5686, 0.7911, 0.5686, 0.7911, 0.5686, 0.7891, 0.5686, 0.7872, 0.5686, 0.7856, 0.5686, 0.7841, 0.5686, 0.784, 0.5686, 0.7828, 0.5686, 0.7828, 0.5686, 0.7818, 0.5686, 0.7811, 0.5686, 0.7811, 0.0, 0.0, 0.0, 0.0, 0.0, 0.0, 0.0, 0.0, 0.0, 0.0, 0.0, 0.0, 0.0, 0.0, 0.0, 0.0, 0.0, 0.0, 0.0, 0.0, 0.0, 0.0, 0.0, 0.0, 0.0, 0.0, 0.0, 0.0, 0.0, 0.0, 0.0, 0.0, 0.0, 0.0, 0.0, 0.0, 0.0, 0.0, 0.0, 0.0, 0.0, 0.0, 0.0, 0.0, 0.0, 0.0, 0.0, 0.0, 0.0, 0.0, 0.0, 0.0, 0.0, 0.0, 0.0, 0.0, 0.0, 0.0, 0.0, 0.0, 0.0, 0.0, 0.0, 0.0, 0.0, 0.0, 0.0, 0.0, 0.0, 0.0, 0.0, 0.0, 0.0, 0.0, 0.0, 0.0, 0.0, 0.0, 0.0, 0.0, 0.0, 0.0, 0.0, 0.0, 0.0, 0.0, 0.0, 0.0, 0.0, 0.0, 0.0, 0.0, 0.0, 0.0, 0.0, 0.0, 0.0, 0.0, 0.0, 0.0, 0.0, 0.0, 0.0, 0.0, 0.0, 0.0, 0.0, 0.0, 0.0, 0.0, 0.0, 0.0, 0.0, 0.0, 0.0, 0.0, 0.0, 0.0, 0.0, 0.0, 0.0, 0.0, 0.0, 0.0, 0.0, 0.0, 0.0, 0.0, 0.0, 0.0, 0.0, 0.0, 0.0, 0.0, 0.0, 0.0, 0.0, 0.0, 0.0, 0.0, 0.0, 0.0, 0.0, 0.0, 0.0, 0.0, 0.0, 0.0, 0.0, 0.0, 0.0, 0.0, 0.0, 0.0, 0.0, 0.0, 0.0, 0.0, 0.0, 0.0, 0.0, 0.0, 0.0, 0.0, 0.0, 0.0, 0.0, 0.0, 0.0, 0.0, 0.0, 0.0, 0.0, 0.0, 0.0, 0.0, 0.0, 0.0, 0.0, 0.0, 0.0, 0.0, 0.0, 0.0, 0.0, 0.0, 0.0, 0.0, 0.0, 0.0, 0.0, 0.0, 0.0, 0.0, 0.0, 0.0, 0.0, 0.0, 0.0, 0.0, 0.0, 0.0, 0.0, 0.0, 0.0, 0.0, 0.0, 0.0, 0.0, 0.0, 0.0, 0.0, 0.0, 0.0, 0.0, 0.0, 0.0, 0.0, 0.0, 0.0, 0.0, 0.0, 0.0, 0.0, 0.0, 0.0, 0.0, 0.0, 0.0, 0.0, 0.0, 0.0, 0.0, 0.0, 0.0, 0.0, 0.0, 0.0, 0.0, 0.0, 0.0, 0.0, 0.0, 0.0, 0.0, 0.0, 0.0, 0.0, 0.0, 0.0, 0.0, 0.0, 0.0, 0.0, 0.0, 0.0, 0.0, 0.0, 0.0, 0.0, 0.0, 0.0, 0.0, 0.0, 0.0, 0.0, 0.0, 0.0, 0.0, 0.0, 0.0, 0.0, 0.0, 0.0, 0.0, 0.0, 0.0, 0.0, 0.0, 0.0, 0.0, 0.0, 0.0, 0.0, 0.0, 0.0, 0.0, 0.0, 0.0, 0.0, 0.0, 0.0, 0.5314, 0.3211, 0.5314, 0.2792, 0.4994, 0.2792, 0.4994, 0.2922, 0.4994, 0.2978, 0.4994, 0.2987, 0.4994, 0.2988, 0.4994, 0.3104, 0.4994, 0.317, 0.4994, 0.3393, 0.4994, 0.369, 0.4994, 0.3777, 0.4994, 0.3937, 0.5, 0.3937, 0.5013, 0.3937, 0.5024, 0.3937, 0.5028, 0.3937, 0.5031, 0.3937, 0.5109, 0.3937, 0.5117, 0.3937, 0.5248, 0.3937, 0.5314, 0.3937, 0.5314, 0.3931, 0.5314, 0.3869, 0.5314, 0.385, 0.5314, 0.385, 0.5314, 0.385, 0.5314, 0.3844, 0.5314, 0.3843, 0.5314, 0.3843, 0.5314, 0.3843, 0.5314, 0.3835, 0.5314, 0.3834, 0.5314, 0.3823, 0.5314, 0.382, 0.5314, 0.3798, 0.5314, 0.3793, 0.5314, 0.3784, 0.5314, 0.3589, 0.5314, 0.3548, 0.5314, 0.3316, 0.5314, 0.331, 0.5314, 0.3267, 0.0, 0.0, 0.0, 0.0, 0.0, 0.0, 0.0, 0.0, 0.5016, 0.1067, 0.4133, 0.1067, 0.4133, 0.0959, 0.4133, 0.0959, 0.4134, 0.0959, 0.4137, 0.09589, 0.4137, 0.09589, 0.4152, 0.09589, 0.4182, 0.09589, 0.4326, 0.09589, 0.4342, 0.09589, 0.4342, 0.09508, 0.4342, 0.09429, 0.4342, 0.09428, 0.4342, 0.09267, 0.4342, 0.08661, 0.4887, 0.08661, 0.4887, 0.06167, 0.5016, 0.06167, 0.5016, 0.06934, 0.5016, 0.06944, 0.5016, 0.08284, 0.5016, 0.08285, 0.5016, 0.08286, 0.5016, 0.08289, 0.5016, 0.0829, 0.5016, 0.08292, 0.5016, 0.08294, 0.5016, 0.083, 0.5016, 0.08365, 0.5016, 0.09078, 0.5016, 0.1052, 0.0, 0.0, 0.0, 0.0, 0.0, 0.0, 0.0, 0.0, 0.0, 0.0, 0.0, 0.0, 0.0, 0.0, 0.0, 0.0, 0.0, 0.0, 0.0, 0.0, 0.0, 0.0])
me_leftbottom_b_000.use_remesh_fix_poles = True
me_leftbottom_b_000.use_remesh_preserve_attributes = False
me_leftbottom_b_000.use_mirror_vertex_groups = False
me_leftbottom_b_000.update()

# ---- objects
ob_leftbottom_b_000 = bpy.data.objects.new('LeftBottom-B-000', me_leftbottom_b_000)

# ---- transforms, parenting, visibility, modifiers, constraints
ob_leftbottom_b_000.location = (0.5628, -0.06316, -0.3736)
ob_leftbottom_b_000.lineart.crease_threshold = 0.0

# ---- collection membership
col_collection.objects.link(ob_leftbottom_b_000)

# ---- scene / render settings (as saved in the file)
scene.frame_start = 1; scene.frame_end = 250; scene.frame_set(1)
scene.render.engine = 'BLENDER_EEVEE_NEXT'
scene.cycles.use_denoising = False
scene.cycles.samples = 128
scene.cycles.sampling_pattern = 'TABULATED_SOBOL'
scene.cycles.use_adaptive_sampling = False
scene.cycles.use_light_tree = False
scene.view_settings.view_transform = 'Filmic'
bpy.context.view_layer.update()

# ---- added for rendering (the .blend has no active camera and no usable light): camera, sun
cam_auto = bpy.data.cameras.new('AutoCamera')
cam_auto.lens = 50.0
cam_auto.sensor_width = 36.0
cam_auto.clip_end = 2526.57
ob_auto_camera = bpy.data.objects.new('AutoCamera', cam_auto)
scene.collection.objects.link(ob_auto_camera)
ob_auto_camera.location = (148.701, -172.821, 125.149)
ob_auto_camera.rotation_euler = (1.09748, -7.21219e-08, 0.694738)
scene.camera = ob_auto_camera
light_auto_sun = bpy.data.lights.new('AutoSun', 'SUN')
light_auto_sun.energy = 3.0
light_auto_sun.angle = 0.0523599
ob_auto_sun = bpy.data.objects.new('AutoSun', light_auto_sun)
scene.collection.objects.link(ob_auto_sun)
ob_auto_sun.rotation_euler = (0.872665, 0.174533, 0.523599)
bpy.context.view_layer.update()
